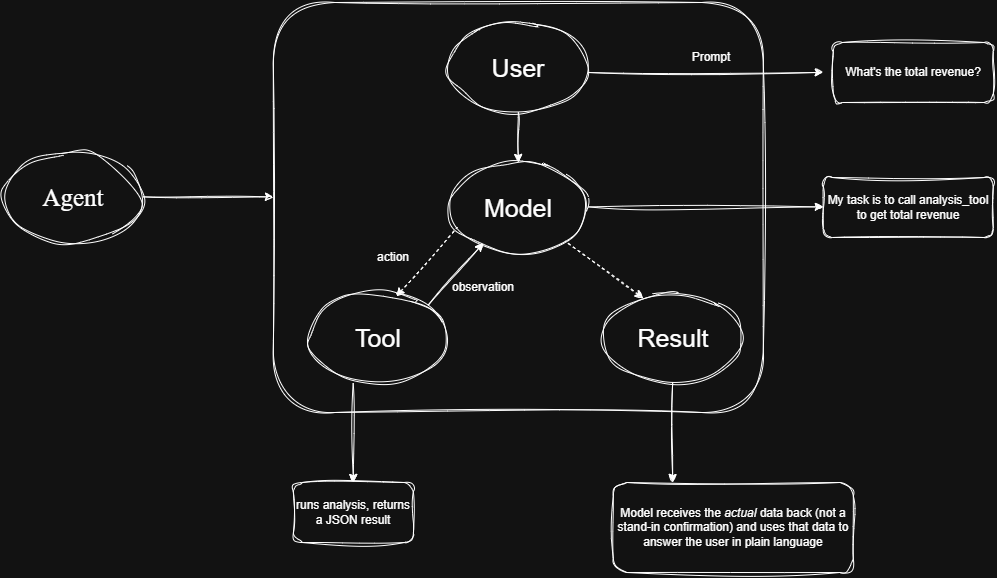

The diagram above was exported from draw.io. Its source (the exported page's mxGraphModel, read from the mxfile embedded in the PNG):
<mxGraphModel dx="1294" dy="768" grid="1" gridSize="10" guides="1" tooltips="1" connect="1" arrows="1" fold="1" page="1" pageScale="1" pageWidth="1100" pageHeight="850" math="0" shadow="0" adaptiveColors="simple">
  <root>
    <mxCell id="0" />
    <mxCell id="1" parent="0" />
    <mxCell id="6qh_MhZfJb84-8Nvl9ld-1" parent="1" style="ellipse;whiteSpace=wrap;html=1;shapeInside=1;rounded=1;sketch=1;curveFitting=1;jiggle=2;" value="&lt;font face=&quot;Times New Roman&quot; style=&quot;font-size: 25px;&quot;&gt;&lt;div style=&quot;&quot;&gt;&lt;span style=&quot;background-color: transparent; color: light-dark(rgb(0, 0, 0), rgb(255, 255, 255));&quot;&gt;Agent&lt;/span&gt;&lt;/div&gt;&lt;/font&gt;" vertex="1">
      <mxGeometry height="90" width="140" x="60" y="320" as="geometry" />
    </mxCell>
    <mxCell id="6qh_MhZfJb84-8Nvl9ld-2" edge="1" parent="1" style="endArrow=classic;html=1;rounded=1;sketch=1;curveFitting=1;jiggle=2;" value="">
      <mxGeometry height="50" relative="1" width="50" as="geometry">
        <mxPoint x="200" y="364.37" as="sourcePoint" />
        <mxPoint x="330" y="364.37" as="targetPoint" />
      </mxGeometry>
    </mxCell>
    <mxCell id="6qh_MhZfJb84-8Nvl9ld-3" parent="1" style="rounded=1;whiteSpace=wrap;html=1;sketch=1;curveFitting=1;jiggle=2;" value="" vertex="1">
      <mxGeometry height="410" width="490" x="330" y="170" as="geometry" />
    </mxCell>
    <mxCell id="6qh_MhZfJb84-8Nvl9ld-4" parent="1" style="ellipse;whiteSpace=wrap;html=1;shapeInside=1;rounded=1;sketch=1;curveFitting=1;jiggle=2;" value="&lt;font style=&quot;font-size: 25px;&quot;&gt;User&lt;/font&gt;" vertex="1">
      <mxGeometry height="90" width="140" x="505" y="190" as="geometry" />
    </mxCell>
    <mxCell id="6qh_MhZfJb84-8Nvl9ld-5" parent="1" style="ellipse;whiteSpace=wrap;html=1;shapeInside=1;rounded=1;sketch=1;curveFitting=1;jiggle=2;" value="&lt;font style=&quot;font-size: 25px;&quot;&gt;Model&lt;/font&gt;" vertex="1">
      <mxGeometry height="90" width="140" x="505" y="330" as="geometry" />
    </mxCell>
    <mxCell id="6qh_MhZfJb84-8Nvl9ld-6" parent="1" style="ellipse;whiteSpace=wrap;html=1;shapeInside=1;rounded=1;sketch=1;curveFitting=1;jiggle=2;" value="&lt;font style=&quot;font-size: 25px;&quot;&gt;Tool&lt;/font&gt;" vertex="1">
      <mxGeometry height="90" width="140" x="365" y="460" as="geometry" />
    </mxCell>
    <mxCell id="6qh_MhZfJb84-8Nvl9ld-7" parent="1" style="ellipse;whiteSpace=wrap;html=1;shapeInside=1;rounded=1;sketch=1;curveFitting=1;jiggle=2;" value="&lt;font style=&quot;font-size: 25px;&quot;&gt;Result&lt;/font&gt;" vertex="1">
      <mxGeometry height="90" width="140" x="660" y="460" as="geometry" />
    </mxCell>
    <mxCell id="6qh_MhZfJb84-8Nvl9ld-8" edge="1" parent="1" source="6qh_MhZfJb84-8Nvl9ld-4" style="endArrow=classic;html=1;rounded=1;entryX=0.5;entryY=0;entryDx=0;entryDy=0;sketch=1;curveFitting=1;jiggle=2;" target="6qh_MhZfJb84-8Nvl9ld-5" value="">
      <mxGeometry height="50" relative="1" width="50" as="geometry">
        <mxPoint x="480" y="340" as="sourcePoint" />
        <mxPoint x="610" y="340" as="targetPoint" />
      </mxGeometry>
    </mxCell>
    <mxCell id="6qh_MhZfJb84-8Nvl9ld-17" edge="1" parent="1" source="6qh_MhZfJb84-8Nvl9ld-6" style="endArrow=none;dashed=1;html=1;rounded=1;entryX=0.064;entryY=0.719;entryDx=0;entryDy=0;entryPerimeter=0;startArrow=classic;startFill=1;endFill=0;exitX=0.629;exitY=0.042;exitDx=0;exitDy=0;exitPerimeter=0;sketch=1;curveFitting=1;jiggle=2;" target="6qh_MhZfJb84-8Nvl9ld-5" value="">
      <mxGeometry height="50" relative="1" width="50" as="geometry">
        <mxPoint x="440" y="440" as="sourcePoint" />
        <mxPoint x="490" y="390" as="targetPoint" />
      </mxGeometry>
    </mxCell>
    <mxCell id="6qh_MhZfJb84-8Nvl9ld-21" edge="1" parent="1" source="6qh_MhZfJb84-8Nvl9ld-7" style="endArrow=none;dashed=1;html=1;rounded=1;startArrow=classic;startFill=1;endFill=0;exitX=0.286;exitY=0.064;exitDx=0;exitDy=0;exitPerimeter=0;sketch=1;curveFitting=1;jiggle=2;" target="6qh_MhZfJb84-8Nvl9ld-5" value="">
      <mxGeometry height="50" relative="1" width="50" as="geometry">
        <mxPoint x="720" y="451" as="sourcePoint" />
        <mxPoint x="764" y="390" as="targetPoint" />
      </mxGeometry>
    </mxCell>
    <mxCell id="6qh_MhZfJb84-8Nvl9ld-22" edge="1" parent="1" source="6qh_MhZfJb84-8Nvl9ld-5" style="endArrow=none;html=1;rounded=1;entryX=1;entryY=0;entryDx=0;entryDy=0;exitX=0.25;exitY=0.897;exitDx=0;exitDy=0;exitPerimeter=0;endFill=0;startArrow=classic;startFill=1;sketch=1;curveFitting=1;jiggle=2;" target="6qh_MhZfJb84-8Nvl9ld-6" value="">
      <mxGeometry height="50" relative="1" width="50" as="geometry">
        <mxPoint x="530" y="460" as="sourcePoint" />
        <mxPoint x="530" y="510" as="targetPoint" />
      </mxGeometry>
    </mxCell>
    <mxCell id="6qh_MhZfJb84-8Nvl9ld-23" parent="1" style="text;html=1;whiteSpace=wrap;strokeColor=none;fillColor=none;align=center;verticalAlign=middle;rounded=1;sketch=1;curveFitting=1;jiggle=2;" value="action" vertex="1">
      <mxGeometry height="30" width="100" x="400" y="410" as="geometry" />
    </mxCell>
    <mxCell id="6qh_MhZfJb84-8Nvl9ld-24" parent="1" style="text;html=1;whiteSpace=wrap;strokeColor=none;fillColor=none;align=center;verticalAlign=middle;rounded=1;sketch=1;curveFitting=1;jiggle=2;" value="observation" vertex="1">
      <mxGeometry height="30" width="60" x="510" y="440" as="geometry" />
    </mxCell>
    <mxCell id="6qh_MhZfJb84-8Nvl9ld-26" edge="1" parent="1" style="endArrow=classic;html=1;rounded=1;sketch=1;curveFitting=1;jiggle=2;" value="">
      <mxGeometry height="50" relative="1" width="50" as="geometry">
        <mxPoint x="645" y="240" as="sourcePoint" />
        <mxPoint x="880" y="240" as="targetPoint" />
      </mxGeometry>
    </mxCell>
    <mxCell id="6qh_MhZfJb84-8Nvl9ld-27" parent="1" style="rounded=1;whiteSpace=wrap;html=1;sketch=1;curveFitting=1;jiggle=2;" value="What's the total revenue?" vertex="1">
      <mxGeometry height="60" width="160" x="890" y="210" as="geometry" />
    </mxCell>
    <mxCell id="6qh_MhZfJb84-8Nvl9ld-29" parent="1" style="text;html=1;whiteSpace=wrap;strokeColor=none;fillColor=none;align=center;verticalAlign=middle;rounded=1;sketch=1;curveFitting=1;jiggle=2;" value="Prompt" vertex="1">
      <mxGeometry height="30" width="60" x="738" y="210" as="geometry" />
    </mxCell>
    <mxCell id="6qh_MhZfJb84-8Nvl9ld-30" edge="1" parent="1" style="endArrow=classic;html=1;rounded=1;sketch=1;curveFitting=1;jiggle=2;" value="">
      <mxGeometry height="50" relative="1" width="50" as="geometry">
        <mxPoint x="645" y="374.38" as="sourcePoint" />
        <mxPoint x="880" y="374.38" as="targetPoint" />
      </mxGeometry>
    </mxCell>
    <mxCell id="6qh_MhZfJb84-8Nvl9ld-31" parent="1" style="rounded=1;whiteSpace=wrap;html=1;sketch=1;curveFitting=1;jiggle=2;" value="My task is to call analysis_tool to get total revenue" vertex="1">
      <mxGeometry height="60" width="170" x="880" y="345" as="geometry" />
    </mxCell>
    <mxCell id="6qh_MhZfJb84-8Nvl9ld-32" edge="1" parent="1" source="6qh_MhZfJb84-8Nvl9ld-3" style="endArrow=classic;html=1;rounded=1;exitX=0.163;exitY=0.927;exitDx=0;exitDy=0;exitPerimeter=0;sketch=1;curveFitting=1;jiggle=2;" value="">
      <mxGeometry height="50" relative="1" width="50" as="geometry">
        <mxPoint x="490" y="730" as="sourcePoint" />
        <mxPoint x="410" y="650" as="targetPoint" />
      </mxGeometry>
    </mxCell>
    <mxCell id="6qh_MhZfJb84-8Nvl9ld-33" parent="1" style="rounded=1;whiteSpace=wrap;html=1;sketch=1;curveFitting=1;jiggle=2;" value="runs analysis, returns a JSON result" vertex="1">
      <mxGeometry height="60" width="120" x="350" y="650" as="geometry" />
    </mxCell>
    <mxCell id="6qh_MhZfJb84-8Nvl9ld-34" edge="1" parent="1" style="endArrow=classic;html=1;rounded=1;exitX=0.163;exitY=0.927;exitDx=0;exitDy=0;exitPerimeter=0;sketch=1;curveFitting=1;jiggle=2;" value="">
      <mxGeometry height="50" relative="1" width="50" as="geometry">
        <mxPoint x="729.38" y="550" as="sourcePoint" />
        <mxPoint x="729.38" y="650" as="targetPoint" />
      </mxGeometry>
    </mxCell>
    <mxCell id="6qh_MhZfJb84-8Nvl9ld-35" parent="1" style="rounded=1;whiteSpace=wrap;html=1;sketch=1;curveFitting=1;jiggle=2;" value="Model receives the &lt;em&gt;actual&lt;/em&gt; data back (not a stand-in confirmation) and uses that data to answer the user in plain language" vertex="1">
      <mxGeometry height="90" width="240" x="670" y="650" as="geometry" />
    </mxCell>
  </root>
</mxGraphModel>